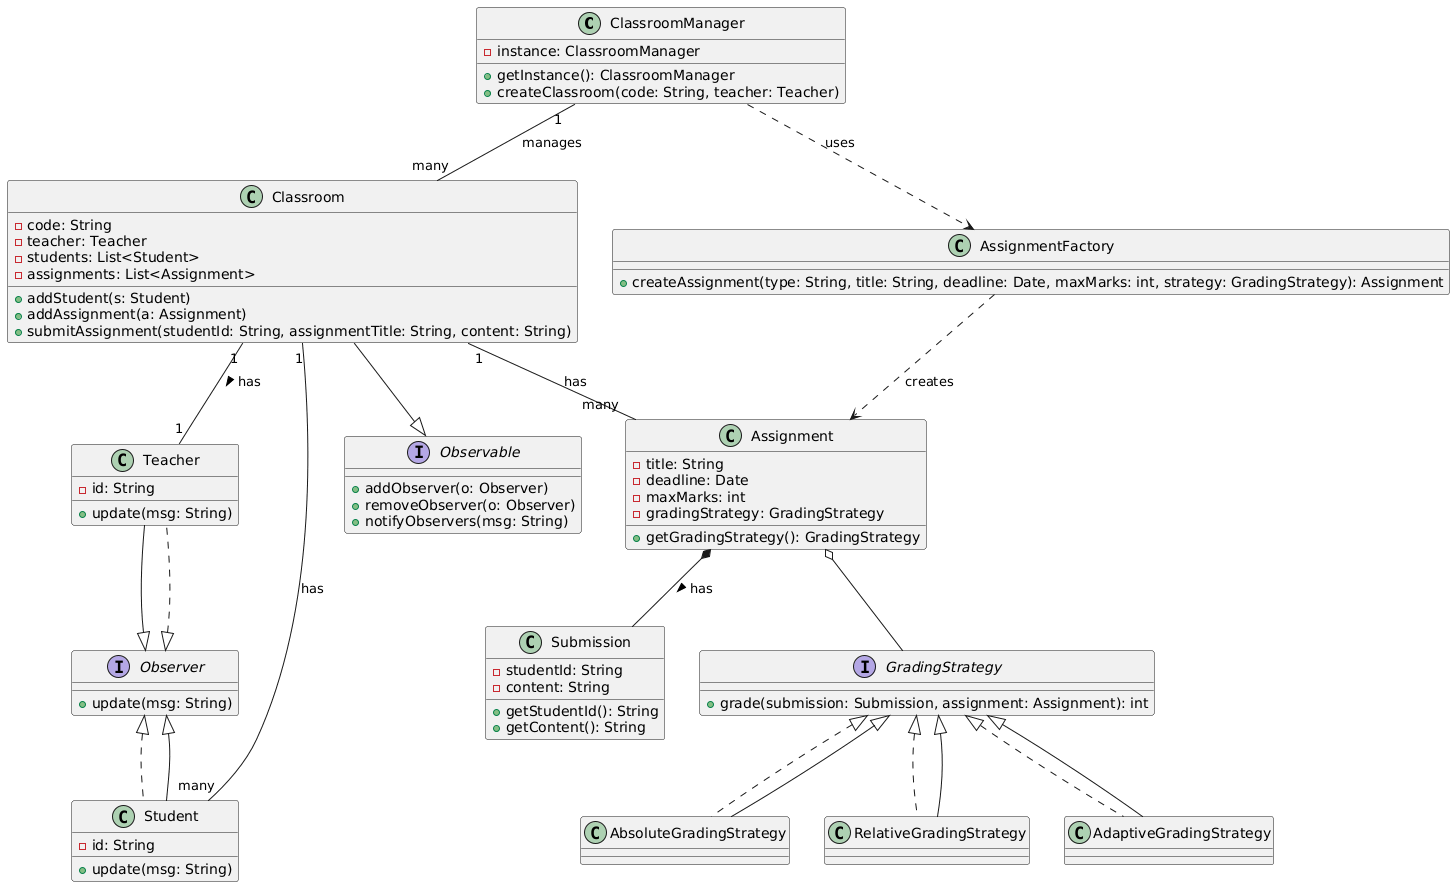

The diagram above was rendered by PlantUML. Its source (embedded in the PNG):
@startuml
class ClassroomManager {
    -instance: ClassroomManager
    +getInstance(): ClassroomManager
    +createClassroom(code: String, teacher: Teacher)
}
class Classroom {
    -code: String
    -teacher: Teacher
    -students: List<Student>
    -assignments: List<Assignment>
    +addStudent(s: Student)
    +addAssignment(a: Assignment)
    +submitAssignment(studentId: String, assignmentTitle: String, content: String)
}
class Teacher implements Observer {
    -id: String
    +update(msg: String)
}
class Student implements Observer {
    -id: String
    +update(msg: String)
}
interface Observer {
    +update(msg: String)
}
interface Observable {
    +addObserver(o: Observer)
    +removeObserver(o: Observer)
    +notifyObservers(msg: String)
}
class Assignment {
    -title: String
    -deadline: Date
    -maxMarks: int
    -gradingStrategy: GradingStrategy
    +getGradingStrategy(): GradingStrategy
}
class Submission {
    -studentId: String
    -content: String
    +getStudentId(): String
    +getContent(): String
}
class AssignmentFactory {
    +createAssignment(type: String, title: String, deadline: Date, maxMarks: int, strategy: GradingStrategy): Assignment
}
interface GradingStrategy {
    +grade(submission: Submission, assignment: Assignment): int
}
class AbsoluteGradingStrategy implements GradingStrategy
class RelativeGradingStrategy implements GradingStrategy
class AdaptiveGradingStrategy implements GradingStrategy

ClassroomManager "1" -- "many" Classroom : manages
Classroom "1" -- "many" Assignment : has
Classroom "1" -- "many" Student : has
Classroom "1" -- "1" Teacher : has >
ClassroomManager ..> AssignmentFactory : uses
Classroom --|> Observable
Teacher --|> Observer
Student --|> Observer
AssignmentFactory ..> Assignment : creates
Assignment o-- GradingStrategy
Assignment *-- Submission : has >
AbsoluteGradingStrategy --|> GradingStrategy
RelativeGradingStrategy --|> GradingStrategy
AdaptiveGradingStrategy --|> GradingStrategy
@enduml